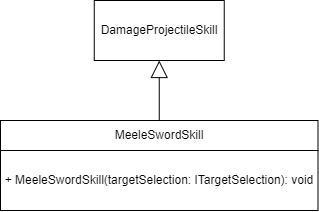

The diagram above was exported from draw.io. Its source (the exported page's mxGraphModel, read from the mxfile embedded in the PNG):
<mxGraphModel dx="1161" dy="632" grid="1" gridSize="10" guides="1" tooltips="1" connect="1" arrows="1" fold="1" page="1" pageScale="1" pageWidth="827" pageHeight="1169" math="0" shadow="0">
  <root>
    <mxCell id="0" />
    <mxCell id="1" parent="0" />
    <mxCell id="saxExuk2gletovmnnJZW-2" value="DamageProjectileSkill" style="rounded=0;whiteSpace=wrap;html=1;" vertex="1" parent="1">
      <mxGeometry x="363.75" y="150" width="130" height="60" as="geometry" />
    </mxCell>
    <mxCell id="saxExuk2gletovmnnJZW-4" style="edgeStyle=orthogonalEdgeStyle;rounded=0;orthogonalLoop=1;jettySize=auto;html=1;exitX=0.5;exitY=0;exitDx=0;exitDy=0;entryX=0.5;entryY=1;entryDx=0;entryDy=0;endArrow=block;endFill=0;jumpSize=6;endSize=15;" edge="1" parent="1" source="saxExuk2gletovmnnJZW-3" target="saxExuk2gletovmnnJZW-2">
      <mxGeometry relative="1" as="geometry" />
    </mxCell>
    <mxCell id="saxExuk2gletovmnnJZW-3" value="MeeleSwordSkill" style="rounded=0;whiteSpace=wrap;html=1;" vertex="1" parent="1">
      <mxGeometry x="270" y="270" width="317.5" height="30" as="geometry" />
    </mxCell>
    <mxCell id="saxExuk2gletovmnnJZW-5" value="+ MeeleSwordSkill(targetSelection: ITargetSelection): void" style="rounded=0;whiteSpace=wrap;html=1;" vertex="1" parent="1">
      <mxGeometry x="270" y="300" width="317.5" height="60" as="geometry" />
    </mxCell>
  </root>
</mxGraphModel>